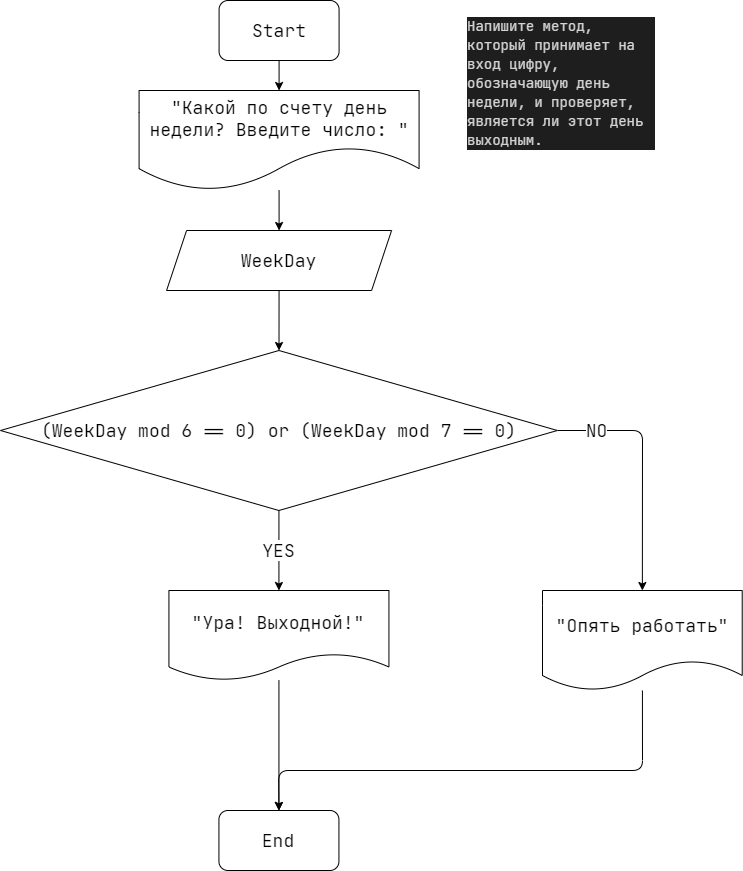

The diagram above was exported from draw.io. Its source (the exported page's mxGraphModel, read from the mxfile embedded in the PNG):
<mxGraphModel dx="976" dy="406" grid="1" gridSize="10" guides="1" tooltips="1" connect="1" arrows="1" fold="1" page="1" pageScale="1" pageWidth="827" pageHeight="1169" math="0" shadow="0">
  <root>
    <mxCell id="0" />
    <mxCell id="1" parent="0" />
    <mxCell id="2" value="&lt;div style=&quot;color: rgb(212, 212, 212); background-color: rgb(30, 30, 30); font-family: &amp;quot;jetbrains mono&amp;quot;, &amp;quot;jetbrains mono&amp;quot;, monospace, consolas, &amp;quot;courier new&amp;quot;, monospace; font-weight: normal; font-size: 14px; line-height: 19px;&quot;&gt;&lt;div&gt;&lt;span style=&quot;color: #d4d4d4&quot;&gt;Напишите метод, который принимает на вход цифру,&lt;/span&gt;&lt;/div&gt;&lt;div&gt;&lt;span style=&quot;color: #d4d4d4&quot;&gt;обозначающую день недели, и проверяет, является ли этот день выходным. &lt;/span&gt;&lt;/div&gt;&lt;/div&gt;" style="text;whiteSpace=wrap;html=1;" parent="1" vertex="1">
      <mxGeometry x="493.14" y="60" width="190" height="100" as="geometry" />
    </mxCell>
    <mxCell id="4" value="" style="edgeStyle=none;html=1;" parent="1" source="5" target="8" edge="1">
      <mxGeometry relative="1" as="geometry" />
    </mxCell>
    <mxCell id="5" value="&lt;font style=&quot;font-size: 18px&quot; face=&quot;JetBrains Mono&quot;&gt;Start&lt;/font&gt;" style="rounded=1;whiteSpace=wrap;html=1;" parent="1" vertex="1">
      <mxGeometry x="246.57999999999998" y="50" width="120" height="60" as="geometry" />
    </mxCell>
    <mxCell id="10" value="" style="edgeStyle=none;html=1;fontFamily=JetBrains Mono;fontSize=18;" parent="1" source="6" target="9" edge="1">
      <mxGeometry relative="1" as="geometry" />
    </mxCell>
    <mxCell id="6" value="&lt;font face=&quot;JetBrains Mono&quot;&gt;&lt;span style=&quot;font-size: 18px&quot;&gt;WeekDay&lt;/span&gt;&lt;/font&gt;" style="shape=parallelogram;perimeter=parallelogramPerimeter;whiteSpace=wrap;html=1;fixedSize=1;" parent="1" vertex="1">
      <mxGeometry x="194.07999999999998" y="280" width="225" height="60" as="geometry" />
    </mxCell>
    <mxCell id="7" value="" style="edgeStyle=none;html=1;" parent="1" source="8" target="6" edge="1">
      <mxGeometry relative="1" as="geometry" />
    </mxCell>
    <mxCell id="8" value="&lt;font face=&quot;JetBrains Mono&quot; style=&quot;font-size: 18px&quot;&gt;&quot;Какой по счету день недели? Введите число: &quot;&lt;/font&gt;" style="shape=document;whiteSpace=wrap;html=1;boundedLbl=1;size=0.4375;" parent="1" vertex="1">
      <mxGeometry x="166.57999999999998" y="140" width="280" height="100" as="geometry" />
    </mxCell>
    <mxCell id="14" value="NO" style="edgeStyle=none;html=1;exitX=1;exitY=0.5;exitDx=0;exitDy=0;entryX=0.5;entryY=0;entryDx=0;entryDy=0;fontFamily=JetBrains Mono;fontSize=18;" parent="1" source="9" target="12" edge="1">
      <mxGeometry x="-0.6828" relative="1" as="geometry">
        <Array as="points">
          <mxPoint x="670" y="480" />
        </Array>
        <mxPoint as="offset" />
      </mxGeometry>
    </mxCell>
    <mxCell id="15" value="YES" style="edgeStyle=none;html=1;fontFamily=JetBrains Mono;fontSize=18;" parent="1" source="9" target="11" edge="1">
      <mxGeometry relative="1" as="geometry" />
    </mxCell>
    <mxCell id="9" value="&lt;font style=&quot;font-size: 18px&quot; face=&quot;JetBrains Mono&quot;&gt;(WeekDay mod 6 == 0) or (WeekDay mod 7 == 0)&lt;/font&gt;" style="rhombus;whiteSpace=wrap;html=1;" parent="1" vertex="1">
      <mxGeometry x="28.000000000000014" y="400" width="556.87" height="160" as="geometry" />
    </mxCell>
    <mxCell id="16" value="" style="edgeStyle=none;html=1;fontFamily=JetBrains Mono;fontSize=18;" parent="1" source="11" target="13" edge="1">
      <mxGeometry relative="1" as="geometry" />
    </mxCell>
    <mxCell id="11" value="&quot;Ура! Выходной!&quot;" style="shape=document;whiteSpace=wrap;html=1;boundedLbl=1;fontFamily=JetBrains Mono;fontSize=18;" parent="1" vertex="1">
      <mxGeometry x="196.43" y="640" width="220" height="90" as="geometry" />
    </mxCell>
    <mxCell id="18" value="" style="edgeStyle=none;html=1;fontFamily=JetBrains Mono;fontSize=18;entryX=0.5;entryY=0;entryDx=0;entryDy=0;" parent="1" source="12" target="13" edge="1">
      <mxGeometry relative="1" as="geometry">
        <mxPoint x="816.4249999999998" y="840" as="targetPoint" />
        <Array as="points">
          <mxPoint x="670" y="820" />
          <mxPoint x="306.14" y="820" />
        </Array>
      </mxGeometry>
    </mxCell>
    <mxCell id="12" value="&quot;Опять работать&quot;" style="shape=document;whiteSpace=wrap;html=1;boundedLbl=1;fontFamily=JetBrains Mono;fontSize=18;" parent="1" vertex="1">
      <mxGeometry x="570" y="640" width="199.71" height="100" as="geometry" />
    </mxCell>
    <mxCell id="13" value="&lt;font face=&quot;JetBrains Mono&quot;&gt;&lt;span style=&quot;font-size: 18px&quot;&gt;End&lt;/span&gt;&lt;/font&gt;" style="rounded=1;whiteSpace=wrap;html=1;" parent="1" vertex="1">
      <mxGeometry x="246.42999999999995" y="860" width="120" height="60" as="geometry" />
    </mxCell>
  </root>
</mxGraphModel>